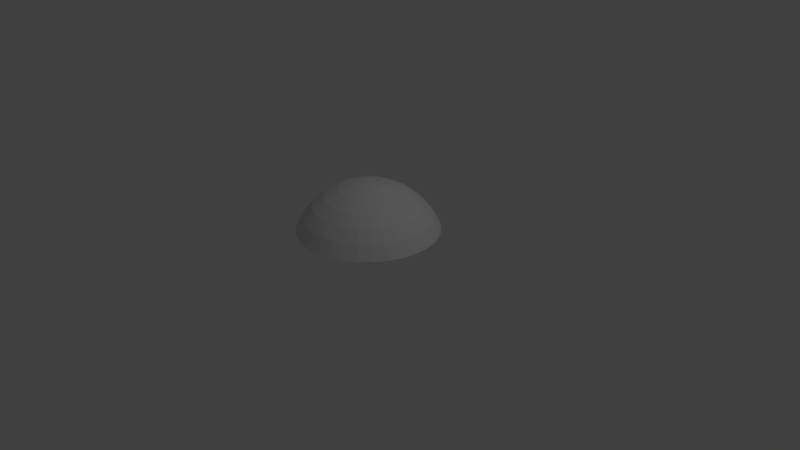 # Source: outerOrb.blend  (saved by Blender 2.79.0; exported with 4.5.12 LTS)
import bpy
from mathutils import Matrix  # noqa: F401  (used for matrix-valued properties, if any)

bpy.ops.wm.read_factory_settings(use_empty=True)
scene = bpy.context.scene
scene.name = 'Scene'

# ---- collections
col_collection_1 = bpy.data.collections.new('Collection 1'); scene.collection.children.link(col_collection_1)

# ---- world
world_world = bpy.data.worlds.new('World'); scene.world = world_world
world_world.color = (0.05088, 0.05088, 0.05088)
world_world.use_sun_shadow = False
world_world.sun_shadow_jitter_overblur = 0.0
world_world.cycles.sampling_method = 'MANUAL'

# ---- cameras
cam_camera = bpy.data.cameras.new('Camera')
cam_camera.clip_end = 100.0
cam_camera.lens = 35.0
cam_camera.sensor_width = 32.0
cam_camera.sensor_height = 18.0
cam_camera.ortho_scale = 7.314
cam_camera.dof.focus_distance = 0.0
cam_camera.dof.aperture_fstop = 128.0

# ---- lights
light_lamp = bpy.data.lights.new('Lamp', 'POINT')
light_lamp.transmission_factor = 0.0
light_lamp.cutoff_distance = 30.0
light_lamp.energy = 100.0
light_lamp.shadow_buffer_clip_start = 1.001
light_lamp.shadow_soft_size = 0.1
light_lamp.shadow_maximum_resolution = 0.006
light_lamp.use_absolute_resolution = True

# ---- meshes
me_sphere = bpy.data.meshes.new('Sphere')
me_sphere.from_pydata([(0.05641, 0.1868, 0.9808), (0.1107, 0.3663, 0.9239), (0.1606, 0.5318, 0.8315), (0.2045, 0.6769, 0.7071), (0.2404, 0.796, 0.5556), (0.2671, 0.8844, 0.3827), (0.09176, 0.1722, 0.9808), (0.18, 0.3377, 0.9239), (0.2613, 0.4903, 0.8315), (0.3326, 0.624, 0.7071), (0.3911, 0.7338, 0.5556), (0.4345, 0.8153, 0.3827), (0.1236, 0.151, 0.9808), (0.2424, 0.2961, 0.9239), (0.3519, 0.4299, 0.8315), (0.4479, 0.5471, 0.7071), (0.5267, 0.6434, 0.5556), (0.5853, 0.7149, 0.3827), (0.1507, 0.1239, 0.9808), (0.2955, 0.2431, 0.9239), (0.429, 0.353, 0.8315), (0.5461, 0.4492, 0.7071), (0.6421, 0.5282, 0.5556), (0.7135, 0.5869, 0.3827), (0.1719, 0.09217, 0.9808), (0.3373, 0.1808, 0.9239), (0.4897, 0.2625, 0.8315), (0.6232, 0.3341, 0.7071), (0.7328, 0.3928, 0.5556), (0.8143, 0.4365, 0.3827), (0.1866, 0.05685, 0.9808), (0.3661, 0.1115, 0.9239), (0.5315, 0.1619, 0.8315), (0.6764, 0.2061, 0.7071), (0.7954, 0.2423, 0.5556), (0.8838, 0.2692, 0.3827), (0.1941, 0.01935, 0.9808), (0.3808, 0.03796, 0.9239), (0.5528, 0.05511, 0.8315), (0.7036, 0.07014, 0.7071), (0.8274, 0.08248, 0.5556), (0.9193, 0.09165, 0.3827), (0.1942, -0.01889, 0.9808), (0.3809, -0.03706, 0.9239), (0.553, -0.0538, 0.8315), (0.7038, -0.06847, 0.7071), (0.8276, -0.08052, 0.5556), (0.9195, -0.08947, 0.3827), (0.1868, -0.05641, 0.9808), (0.3663, -0.1107, 0.9239), (0.5318, -0.1606, 0.8315), (0.6769, -0.2045, 0.7071), (0.796, -0.2404, 0.5556), (0.8844, -0.2671, 0.3827), (0.1722, -0.09176, 0.9808), (0.3377, -0.18, 0.9239), (0.4903, -0.2613, 0.8315), (0.624, -0.3326, 0.7071), (0.7338, -0.3911, 0.5556), (0.8153, -0.4345, 0.3827), (0.151, -0.1236, 0.9808), (0.2961, -0.2424, 0.9239), (0.4299, -0.3519, 0.8315), (0.5471, -0.4479, 0.7071), (0.6434, -0.5267, 0.5556), (0.7149, -0.5853, 0.3827), (0.1239, -0.1507, 0.9808), (0.2431, -0.2955, 0.9239), (0.353, -0.429, 0.8315), (0.4492, -0.5461, 0.7071), (0.5282, -0.6421, 0.5556), (0.5869, -0.7135, 0.3827), (0.09217, -0.1719, 0.9808), (0.1808, -0.3373, 0.9239), (0.2625, -0.4897, 0.8315), (0.3341, -0.6232, 0.7071), (0.3928, -0.7328, 0.5556), (0.4365, -0.8143, 0.3827), (0.05685, -0.1866, 0.9808), (0.1115, -0.3661, 0.9239), (0.1619, -0.5315, 0.8315), (0.2061, -0.6764, 0.7071), (0.2423, -0.7954, 0.5556), (0.2692, -0.8838, 0.3827), (0.01935, -0.1941, 0.9808), (0.03796, -0.3808, 0.9239), (0.05511, -0.5528, 0.8315), (0.07014, -0.7036, 0.7071), (0.08248, -0.8274, 0.5556), (0.09165, -0.9193, 0.3827), (-0.01889, -0.1942, 0.9808), (-0.03706, -0.3809, 0.9239), (-0.0538, -0.553, 0.8315), (-0.06847, -0.7038, 0.7071), (-0.08052, -0.8276, 0.5556), (-0.08947, -0.9195, 0.3827), (-0.05641, -0.1868, 0.9808), (-0.1107, -0.3663, 0.9239), (-0.1606, -0.5318, 0.8315), (-0.2045, -0.6769, 0.7071), (-0.2404, -0.796, 0.5556), (-0.2671, -0.8844, 0.3827), (-0.09176, -0.1722, 0.9808), (-0.18, -0.3377, 0.9239), (-0.2613, -0.4903, 0.8315), (-0.3326, -0.624, 0.7071), (-0.3911, -0.7338, 0.5556), (-0.4345, -0.8153, 0.3827), (-0.1236, -0.151, 0.9808), (-0.2424, -0.2961, 0.9239), (-0.3519, -0.4299, 0.8315), (-0.4479, -0.5471, 0.7071), (-0.5267, -0.6434, 0.5556), (-0.5853, -0.7149, 0.3827), (-0.1507, -0.1239, 0.9808), (-0.2955, -0.2431, 0.9239), (-0.429, -0.353, 0.8315), (-0.5461, -0.4492, 0.7071), (-0.6421, -0.5282, 0.5556), (-0.7135, -0.5869, 0.3827), (-3.139e-07, -4.527e-07, 1.0), (-0.1719, -0.09217, 0.9808), (-0.3373, -0.1808, 0.9239), (-0.4897, -0.2625, 0.8315), (-0.6232, -0.3341, 0.7071), (-0.7328, -0.3928, 0.5556), (-0.8143, -0.4365, 0.3827), (-0.1866, -0.05685, 0.9808), (-0.3661, -0.1115, 0.9239), (-0.5315, -0.1619, 0.8315), (-0.6764, -0.2061, 0.7071), (-0.7954, -0.2423, 0.5556), (-0.8838, -0.2692, 0.3827), (-0.1941, -0.01935, 0.9808), (-0.3808, -0.03796, 0.9239), (-0.5528, -0.05511, 0.8315), (-0.7036, -0.07014, 0.7071), (-0.8274, -0.08248, 0.5556), (-0.9193, -0.09165, 0.3827), (-0.1942, 0.01889, 0.9808), (-0.3809, 0.03706, 0.9239), (-0.553, 0.0538, 0.8315), (-0.7038, 0.06847, 0.7071), (-0.8276, 0.08052, 0.5556), (-0.9195, 0.08947, 0.3827), (-0.1868, 0.05641, 0.9808), (-0.3663, 0.1107, 0.9239), (-0.5318, 0.1606, 0.8315), (-0.6769, 0.2045, 0.7071), (-0.796, 0.2404, 0.5556), (-0.8844, 0.2671, 0.3827), (-0.1722, 0.09176, 0.9808), (-0.3377, 0.18, 0.9239), (-0.4903, 0.2613, 0.8315), (-0.624, 0.3326, 0.7071), (-0.7338, 0.3911, 0.5556), (-0.8153, 0.4345, 0.3827), (-0.151, 0.1236, 0.9808), (-0.2961, 0.2424, 0.9239), (-0.4299, 0.3519, 0.8315), (-0.5471, 0.4479, 0.7071), (-0.6434, 0.5267, 0.5556), (-0.7149, 0.5853, 0.3827), (-0.1239, 0.1507, 0.9808), (-0.2431, 0.2955, 0.9239), (-0.353, 0.429, 0.8315), (-0.4492, 0.5461, 0.7071), (-0.5282, 0.6421, 0.5556), (-0.5869, 0.7135, 0.3827), (-0.09217, 0.1719, 0.9808), (-0.1808, 0.3373, 0.9239), (-0.2625, 0.4897, 0.8315), (-0.3341, 0.6232, 0.7071), (-0.3928, 0.7328, 0.5556), (-0.4365, 0.8143, 0.3827), (-0.05685, 0.1866, 0.9808), (-0.1115, 0.3661, 0.9239), (-0.1619, 0.5315, 0.8315), (-0.2061, 0.6764, 0.7071), (-0.2423, 0.7954, 0.5556), (-0.2692, 0.8838, 0.3827), (-0.01935, 0.1941, 0.9808), (-0.03796, 0.3808, 0.9239), (-0.05511, 0.5528, 0.8315), (-0.07014, 0.7036, 0.7071), (-0.08248, 0.8274, 0.5556), (-0.09165, 0.9193, 0.3827), (0.01889, 0.1942, 0.9808), (0.03706, 0.3809, 0.9239), (0.0538, 0.553, 0.8315), (0.06847, 0.7038, 0.7071), (0.08052, 0.8276, 0.5556), (0.08947, 0.9195, 0.3827)], [], [(0, 120, 6), (1, 0, 6, 7), (2, 1, 7, 8), (3, 2, 8, 9), (4, 3, 9, 10), (5, 4, 10, 11), (6, 120, 12), (7, 6, 12, 13), (8, 7, 13, 14), (9, 8, 14, 15), (10, 9, 15, 16), (11, 10, 16, 17), (15, 14, 20, 21), (16, 15, 21, 22), (17, 16, 22, 23), (12, 120, 18), (13, 12, 18, 19), (14, 13, 19, 20), (18, 120, 24), (19, 18, 24, 25), (20, 19, 25, 26), (21, 20, 26, 27), (22, 21, 27, 28), (23, 22, 28, 29), (27, 26, 32, 33), (28, 27, 33, 34), (29, 28, 34, 35), (24, 120, 30), (25, 24, 30, 31), (26, 25, 31, 32), (30, 120, 36), (31, 30, 36, 37), (32, 31, 37, 38), (33, 32, 38, 39), (34, 33, 39, 40), (35, 34, 40, 41), (40, 39, 45, 46), (41, 40, 46, 47), (36, 120, 42), (37, 36, 42, 43), (38, 37, 43, 44), (39, 38, 44, 45), (42, 120, 48), (43, 42, 48, 49), (44, 43, 49, 50), (45, 44, 50, 51), (46, 45, 51, 52), (47, 46, 52, 53), (52, 51, 57, 58), (53, 52, 58, 59), (48, 120, 54), (49, 48, 54, 55), (50, 49, 55, 56), (51, 50, 56, 57), (55, 54, 60, 61), (56, 55, 61, 62), (57, 56, 62, 63), (58, 57, 63, 64), (59, 58, 64, 65), (54, 120, 60), (65, 64, 70, 71), (60, 120, 66), (61, 60, 66, 67), (62, 61, 67, 68), (63, 62, 68, 69), (64, 63, 69, 70), (68, 67, 73, 74), (69, 68, 74, 75), (70, 69, 75, 76), (71, 70, 76, 77), (66, 120, 72), (67, 66, 72, 73), (72, 120, 78), (73, 72, 78, 79), (74, 73, 79, 80), (75, 74, 80, 81), (76, 75, 81, 82), (77, 76, 82, 83), (80, 79, 85, 86), (81, 80, 86, 87), (82, 81, 87, 88), (83, 82, 88, 89), (78, 120, 84), (79, 78, 84, 85), (84, 120, 90), (85, 84, 90, 91), (86, 85, 91, 92), (87, 86, 92, 93), (88, 87, 93, 94), (89, 88, 94, 95), (93, 92, 98, 99), (94, 93, 99, 100), (95, 94, 100, 101), (90, 120, 96), (91, 90, 96, 97), (92, 91, 97, 98), (96, 120, 102), (97, 96, 102, 103), (98, 97, 103, 104), (99, 98, 104, 105), (100, 99, 105, 106), (101, 100, 106, 107), (105, 104, 110, 111), (106, 105, 111, 112), (107, 106, 112, 113), (102, 120, 108), (103, 102, 108, 109), (104, 103, 109, 110), (108, 120, 114), (109, 108, 114, 115), (110, 109, 115, 116), (111, 110, 116, 117), (112, 111, 117, 118), (113, 112, 118, 119), (118, 117, 124, 125), (119, 118, 125, 126), (114, 120, 121), (115, 114, 121, 122), (116, 115, 122, 123), (117, 116, 123, 124), (122, 121, 127, 128), (123, 122, 128, 129), (124, 123, 129, 130), (125, 124, 130, 131), (126, 125, 131, 132), (121, 120, 127), (132, 131, 137, 138), (127, 120, 133), (128, 127, 133, 134), (129, 128, 134, 135), (130, 129, 135, 136), (131, 130, 136, 137), (134, 133, 139, 140), (135, 134, 140, 141), (136, 135, 141, 142), (137, 136, 142, 143), (138, 137, 143, 144), (133, 120, 139), (144, 143, 149, 150), (139, 120, 145), (140, 139, 145, 146), (141, 140, 146, 147), (142, 141, 147, 148), (143, 142, 148, 149), (147, 146, 152, 153), (148, 147, 153, 154), (149, 148, 154, 155), (150, 149, 155, 156), (145, 120, 151), (146, 145, 151, 152), (151, 120, 157), (152, 151, 157, 158), (153, 152, 158, 159), (154, 153, 159, 160), (155, 154, 160, 161), (156, 155, 161, 162), (159, 158, 164, 165), (160, 159, 165, 166), (161, 160, 166, 167), (162, 161, 167, 168), (157, 120, 163), (158, 157, 163, 164), (163, 120, 169), (164, 163, 169, 170), (165, 164, 170, 171), (166, 165, 171, 172), (167, 166, 172, 173), (168, 167, 173, 174), (172, 171, 177, 178), (173, 172, 178, 179), (174, 173, 179, 180), (169, 120, 175), (170, 169, 175, 176), (171, 170, 176, 177), (175, 120, 181), (176, 175, 181, 182), (177, 176, 182, 183), (178, 177, 183, 184), (179, 178, 184, 185), (180, 179, 185, 186), (185, 184, 190, 191), (186, 185, 191, 192), (181, 120, 187), (182, 181, 187, 188), (183, 182, 188, 189), (184, 183, 189, 190), (187, 120, 0), (188, 187, 0, 1), (189, 188, 1, 2), (190, 189, 2, 3), (191, 190, 3, 4), (192, 191, 4, 5)])
_uv = me_sphere.uv_layers.new(name='UVMap')
_uv.uv.foreach_set('vector', [0.5243, 0.5797, 0.5001, 0.5, 0.5394, 0.5734, 0.549, 0.6596, 0.5243, 0.5797, 0.5394, 0.5734, 0.5785, 0.6473, 0.5742, 0.7393, 0.549, 0.6596, 0.5785, 0.6473, 0.6171, 0.7215, 0.6003, 0.8188, 0.5742, 0.7393, 0.6171, 0.7215, 0.6549, 0.7961, 0.6275, 0.8979, 0.6003, 0.8188, 0.6549, 0.7961, 0.6917, 0.8712, 0.6559, 0.9765, 0.6275, 0.8979, 0.6917, 0.8712, 0.7273, 0.9469, 0.5394, 0.5734, 0.5001, 0.5, 0.5529, 0.5643, 0.5791, 0.647, 0.5394, 0.5734, 0.5529, 0.5643, 0.6057, 0.6292, 0.6194, 0.7202, 0.5791, 0.647, 0.6057, 0.6292, 0.6581, 0.6944, 0.6605, 0.7931, 0.6194, 0.7202, 0.6581, 0.6944, 0.7097, 0.7602, 0.7026, 0.8653, 0.6605, 0.7931, 0.7097, 0.7602, 0.7604, 0.8267, 0.7459, 0.9369, 0.7026, 0.8653, 0.7604, 0.8267, 0.8101, 0.894, 0.7146, 0.7561, 0.6601, 0.6927, 0.6929, 0.6599, 0.7564, 0.7143, 0.77, 0.8188, 0.7146, 0.7561, 0.7564, 0.7143, 0.8191, 0.7696, 0.8264, 0.8806, 0.77, 0.8188, 0.8191, 0.7696, 0.881, 0.8259, 0.5529, 0.5643, 0.5001, 0.5, 0.5645, 0.5528, 0.6063, 0.6287, 0.5529, 0.5643, 0.5645, 0.5528, 0.6289, 0.6061, 0.6601, 0.6927, 0.6063, 0.6287, 0.6289, 0.6061, 0.6929, 0.6599, 0.5645, 0.5528, 0.5001, 0.5, 0.5735, 0.5392, 0.6293, 0.6056, 0.5645, 0.5528, 0.5735, 0.5392, 0.6471, 0.579, 0.6946, 0.6579, 0.6293, 0.6056, 0.6471, 0.579, 0.7204, 0.6192, 0.7604, 0.7094, 0.6946, 0.6579, 0.7204, 0.6192, 0.7932, 0.6603, 0.8269, 0.7601, 0.7604, 0.7094, 0.7932, 0.6603, 0.8655, 0.7023, 0.8942, 0.8097, 0.8269, 0.7601, 0.8655, 0.7023, 0.9371, 0.7455, 0.7962, 0.6547, 0.7216, 0.6169, 0.7394, 0.574, 0.8189, 0.6, 0.8714, 0.6914, 0.7962, 0.6547, 0.8189, 0.6, 0.898, 0.6272, 0.947, 0.7269, 0.8714, 0.6914, 0.898, 0.6272, 0.9766, 0.6556, 0.5735, 0.5392, 0.5001, 0.5, 0.5798, 0.5242, 0.6474, 0.5783, 0.5735, 0.5392, 0.5798, 0.5242, 0.6597, 0.5488, 0.7216, 0.6169, 0.6474, 0.5783, 0.6597, 0.5488, 0.7394, 0.574, 0.5798, 0.5242, 0.5001, 0.5, 0.5829, 0.5082, 0.6599, 0.5481, 0.5798, 0.5242, 0.5829, 0.5082, 0.6661, 0.5167, 0.7402, 0.5714, 0.6599, 0.5481, 0.6661, 0.5167, 0.7492, 0.5259, 0.8207, 0.5939, 0.7402, 0.5714, 0.7492, 0.5259, 0.8323, 0.5359, 0.9016, 0.6153, 0.8207, 0.5939, 0.8323, 0.5359, 0.9151, 0.5471, 0.9827, 0.6354, 0.9016, 0.6153, 0.9151, 0.5471, 0.9978, 0.5596, 0.9164, 0.5348, 0.8329, 0.5296, 0.8329, 0.4704, 0.9164, 0.4652, 0.9999, 0.5386, 0.9164, 0.5348, 0.9164, 0.4652, 0.9999, 0.4614, 0.5829, 0.5082, 0.5001, 0.5, 0.5829, 0.4918, 0.6662, 0.516, 0.5829, 0.5082, 0.5829, 0.4918, 0.6662, 0.484, 0.7495, 0.5232, 0.6662, 0.516, 0.6662, 0.484, 0.7495, 0.4768, 0.8329, 0.5296, 0.7495, 0.5232, 0.7495, 0.4768, 0.8329, 0.4704, 0.5829, 0.4918, 0.5001, 0.5, 0.5798, 0.4758, 0.6661, 0.4833, 0.5829, 0.4918, 0.5798, 0.4758, 0.6599, 0.4519, 0.7493, 0.4741, 0.6661, 0.4833, 0.6599, 0.4519, 0.7402, 0.4286, 0.8323, 0.4641, 0.7493, 0.4741, 0.7402, 0.4286, 0.8207, 0.4061, 0.9152, 0.4529, 0.8323, 0.4641, 0.8207, 0.4061, 0.9016, 0.3847, 0.9978, 0.4404, 0.9152, 0.4529, 0.9016, 0.3847, 0.9828, 0.3646, 0.898, 0.3728, 0.8189, 0.4, 0.7963, 0.3453, 0.8714, 0.3086, 0.9767, 0.3444, 0.898, 0.3728, 0.8714, 0.3086, 0.9471, 0.2731, 0.5798, 0.4758, 0.5001, 0.5, 0.5735, 0.4608, 0.6597, 0.4512, 0.5798, 0.4758, 0.5735, 0.4608, 0.6474, 0.4217, 0.7394, 0.426, 0.6597, 0.4512, 0.6474, 0.4217, 0.7217, 0.3831, 0.8189, 0.4, 0.7394, 0.426, 0.7217, 0.3831, 0.7963, 0.3453, 0.6471, 0.421, 0.5735, 0.4608, 0.5645, 0.4472, 0.6293, 0.3944, 0.7204, 0.3808, 0.6471, 0.421, 0.6293, 0.3944, 0.6946, 0.3421, 0.7933, 0.3397, 0.7204, 0.3808, 0.6946, 0.3421, 0.7604, 0.2905, 0.8656, 0.2977, 0.7933, 0.3397, 0.7604, 0.2905, 0.8269, 0.2398, 0.9372, 0.2545, 0.8656, 0.2977, 0.8269, 0.2398, 0.8942, 0.1902, 0.5735, 0.4608, 0.5001, 0.5, 0.5645, 0.4472, 0.8809, 0.1739, 0.8191, 0.2302, 0.7699, 0.1811, 0.8262, 0.1193, 0.5645, 0.4472, 0.5001, 0.5, 0.5529, 0.4357, 0.6289, 0.3939, 0.5645, 0.4472, 0.5529, 0.4357, 0.6063, 0.3712, 0.6929, 0.3401, 0.6289, 0.3939, 0.6063, 0.3712, 0.6601, 0.3072, 0.7564, 0.2856, 0.6929, 0.3401, 0.6601, 0.3072, 0.7146, 0.2438, 0.8191, 0.2302, 0.7564, 0.2856, 0.7146, 0.2438, 0.7699, 0.1811, 0.658, 0.3055, 0.6057, 0.3708, 0.5791, 0.353, 0.6194, 0.2797, 0.7096, 0.2397, 0.658, 0.3055, 0.6194, 0.2797, 0.6604, 0.2068, 0.7603, 0.1732, 0.7096, 0.2397, 0.6604, 0.2068, 0.7025, 0.1346, 0.81, 0.1059, 0.7603, 0.1732, 0.7025, 0.1346, 0.7457, 0.06294, 0.5529, 0.4357, 0.5001, 0.5, 0.5394, 0.4266, 0.6057, 0.3708, 0.5529, 0.4357, 0.5394, 0.4266, 0.5791, 0.353, 0.5394, 0.4266, 0.5001, 0.5, 0.5243, 0.4204, 0.5785, 0.3527, 0.5394, 0.4266, 0.5243, 0.4204, 0.5489, 0.3404, 0.617, 0.2785, 0.5785, 0.3527, 0.5489, 0.3404, 0.5741, 0.2607, 0.6548, 0.2038, 0.617, 0.2785, 0.5741, 0.2607, 0.6002, 0.1812, 0.6916, 0.1287, 0.6548, 0.2038, 0.6002, 0.1812, 0.6273, 0.1021, 0.7271, 0.05298, 0.6916, 0.1287, 0.6273, 0.1021, 0.6557, 0.02341, 0.5716, 0.2599, 0.5482, 0.3402, 0.5168, 0.334, 0.526, 0.2508, 0.5941, 0.1793, 0.5716, 0.2599, 0.526, 0.2508, 0.5361, 0.1678, 0.6155, 0.09846, 0.5941, 0.1793, 0.5361, 0.1678, 0.5473, 0.08489, 0.6356, 0.01727, 0.6155, 0.09846, 0.5473, 0.08489, 0.5598, 0.002189, 0.5243, 0.4204, 0.5001, 0.5, 0.5083, 0.4172, 0.5482, 0.3402, 0.5243, 0.4204, 0.5083, 0.4172, 0.5168, 0.334, 0.5083, 0.4172, 0.5001, 0.5, 0.492, 0.4172, 0.5161, 0.3339, 0.5083, 0.4172, 0.492, 0.4172, 0.4841, 0.3339, 0.5234, 0.2506, 0.5161, 0.3339, 0.4841, 0.3339, 0.4769, 0.2506, 0.5297, 0.1672, 0.5234, 0.2506, 0.4769, 0.2506, 0.4706, 0.1671, 0.5349, 0.08366, 0.5297, 0.1672, 0.4706, 0.1671, 0.4654, 0.08366, 0.5388, 0.0001048, 0.5349, 0.08366, 0.4654, 0.08366, 0.4615, 9.998e-05, 0.4642, 0.1678, 0.4742, 0.2508, 0.4287, 0.2599, 0.4062, 0.1793, 0.453, 0.08486, 0.4642, 0.1678, 0.4062, 0.1793, 0.3848, 0.09843, 0.4405, 0.00215, 0.453, 0.08486, 0.3848, 0.09843, 0.3647, 0.01722, 0.492, 0.4172, 0.5001, 0.5, 0.4759, 0.4204, 0.4834, 0.334, 0.492, 0.4172, 0.4759, 0.4204, 0.452, 0.3402, 0.4742, 0.2508, 0.4834, 0.334, 0.452, 0.3402, 0.4287, 0.2599, 0.4759, 0.4204, 0.5001, 0.5, 0.4609, 0.4266, 0.4513, 0.3404, 0.4759, 0.4204, 0.4609, 0.4266, 0.4218, 0.3527, 0.4261, 0.2606, 0.4513, 0.3404, 0.4218, 0.3527, 0.3832, 0.2784, 0.4001, 0.1811, 0.4261, 0.2606, 0.3832, 0.2784, 0.3454, 0.2038, 0.3729, 0.102, 0.4001, 0.1811, 0.3454, 0.2038, 0.3087, 0.1286, 0.3445, 0.02333, 0.3729, 0.102, 0.3087, 0.1286, 0.2731, 0.0529, 0.3398, 0.2068, 0.3808, 0.2797, 0.3422, 0.3055, 0.2906, 0.2396, 0.2977, 0.1345, 0.3398, 0.2068, 0.2906, 0.2396, 0.2399, 0.1731, 0.2545, 0.06282, 0.2977, 0.1345, 0.2399, 0.1731, 0.1902, 0.1058, 0.4609, 0.4266, 0.5001, 0.5, 0.4473, 0.4357, 0.4211, 0.353, 0.4609, 0.4266, 0.4473, 0.4357, 0.3945, 0.3708, 0.3808, 0.2797, 0.4211, 0.353, 0.3945, 0.3708, 0.3422, 0.3055, 0.4473, 0.4357, 0.5001, 0.5, 0.4358, 0.4472, 0.394, 0.3712, 0.4473, 0.4357, 0.4358, 0.4472, 0.3713, 0.3939, 0.3401, 0.3072, 0.394, 0.3712, 0.3713, 0.3939, 0.3073, 0.34, 0.2856, 0.2437, 0.3401, 0.3072, 0.3073, 0.34, 0.2438, 0.2855, 0.2303, 0.181, 0.2856, 0.2437, 0.2438, 0.2855, 0.1811, 0.2301, 0.1739, 0.1191, 0.2303, 0.181, 0.1811, 0.2301, 0.1193, 0.1738, 0.1732, 0.2397, 0.2397, 0.2904, 0.2069, 0.3396, 0.1346, 0.2976, 0.1059, 0.1901, 0.1732, 0.2397, 0.1346, 0.2976, 0.06292, 0.2543, 0.4358, 0.4472, 0.5001, 0.5, 0.4267, 0.4608, 0.3709, 0.3944, 0.4358, 0.4472, 0.4267, 0.4608, 0.3531, 0.421, 0.3056, 0.3421, 0.3709, 0.3944, 0.3531, 0.421, 0.2798, 0.3807, 0.2397, 0.2904, 0.3056, 0.3421, 0.2798, 0.3807, 0.2069, 0.3396, 0.3527, 0.4216, 0.4267, 0.4608, 0.4204, 0.4759, 0.3405, 0.4512, 0.2785, 0.3831, 0.3527, 0.4216, 0.3405, 0.4512, 0.2607, 0.426, 0.2039, 0.3453, 0.2785, 0.3831, 0.2607, 0.426, 0.1812, 0.3999, 0.1287, 0.3085, 0.2039, 0.3453, 0.1812, 0.3999, 0.1021, 0.3728, 0.05297, 0.2729, 0.1287, 0.3085, 0.1021, 0.3728, 0.02338, 0.3443, 0.4267, 0.4608, 0.5001, 0.5, 0.4204, 0.4759, 0.01716, 0.3647, 0.0984, 0.3848, 0.08485, 0.453, 0.002111, 0.4405, 0.4204, 0.4759, 0.5001, 0.5, 0.4173, 0.4919, 0.3403, 0.4519, 0.4204, 0.4759, 0.4173, 0.4919, 0.334, 0.4833, 0.2599, 0.4286, 0.3403, 0.4519, 0.334, 0.4833, 0.2508, 0.4742, 0.1793, 0.4061, 0.2599, 0.4286, 0.2508, 0.4742, 0.1678, 0.4642, 0.0984, 0.3848, 0.1793, 0.4061, 0.1678, 0.4642, 0.08485, 0.453, 0.334, 0.484, 0.4173, 0.4919, 0.4173, 0.5082, 0.334, 0.516, 0.2506, 0.4768, 0.334, 0.484, 0.334, 0.516, 0.2506, 0.5233, 0.1672, 0.4704, 0.2506, 0.4768, 0.2506, 0.5233, 0.1672, 0.5296, 0.08368, 0.4652, 0.1672, 0.4704, 0.1672, 0.5296, 0.08368, 0.5348, 0.0001078, 0.4613, 0.08368, 0.4652, 0.08368, 0.5348, 9.998e-05, 0.5386, 0.4173, 0.4919, 0.5001, 0.5, 0.4173, 0.5082, 0.002154, 0.5598, 0.08488, 0.5473, 0.09848, 0.6155, 0.01726, 0.6356, 0.4173, 0.5082, 0.5001, 0.5, 0.4204, 0.5242, 0.334, 0.5168, 0.4173, 0.5082, 0.4204, 0.5242, 0.3403, 0.5482, 0.2509, 0.526, 0.334, 0.5168, 0.3403, 0.5482, 0.2599, 0.5716, 0.1678, 0.5361, 0.2509, 0.526, 0.2599, 0.5716, 0.1794, 0.5941, 0.08488, 0.5473, 0.1678, 0.5361, 0.1794, 0.5941, 0.09848, 0.6155, 0.2607, 0.5741, 0.3405, 0.5489, 0.3528, 0.5784, 0.2785, 0.617, 0.1812, 0.6002, 0.2607, 0.5741, 0.2785, 0.617, 0.2039, 0.6549, 0.1021, 0.6274, 0.1812, 0.6002, 0.2039, 0.6549, 0.1287, 0.6916, 0.02342, 0.6558, 0.1021, 0.6274, 0.1287, 0.6916, 0.05303, 0.7272, 0.4204, 0.5242, 0.5001, 0.5, 0.4267, 0.5393, 0.3405, 0.5489, 0.4204, 0.5242, 0.4267, 0.5393, 0.3528, 0.5784, 0.4267, 0.5393, 0.5001, 0.5, 0.4358, 0.5528, 0.3531, 0.5791, 0.4267, 0.5393, 0.4358, 0.5528, 0.3709, 0.6057, 0.2798, 0.6194, 0.3531, 0.5791, 0.3709, 0.6057, 0.3056, 0.658, 0.2069, 0.6605, 0.2798, 0.6194, 0.3056, 0.658, 0.2398, 0.7097, 0.1346, 0.7026, 0.2069, 0.6605, 0.2398, 0.7097, 0.1733, 0.7604, 0.063, 0.7458, 0.1346, 0.7026, 0.1733, 0.7604, 0.106, 0.8101, 0.3073, 0.6601, 0.3714, 0.6062, 0.394, 0.6288, 0.3402, 0.6929, 0.2439, 0.7146, 0.3073, 0.6601, 0.3402, 0.6929, 0.2857, 0.7564, 0.1812, 0.77, 0.2439, 0.7146, 0.2857, 0.7564, 0.2304, 0.8191, 0.1194, 0.8264, 0.1812, 0.77, 0.2304, 0.8191, 0.1741, 0.881, 0.4358, 0.5528, 0.5001, 0.5, 0.4473, 0.5644, 0.3714, 0.6062, 0.4358, 0.5528, 0.4473, 0.5644, 0.394, 0.6288, 0.4473, 0.5644, 0.5001, 0.5, 0.4609, 0.5734, 0.3946, 0.6293, 0.4473, 0.5644, 0.4609, 0.5734, 0.4212, 0.6471, 0.3423, 0.6946, 0.3946, 0.6293, 0.4212, 0.6471, 0.3809, 0.7204, 0.2907, 0.7604, 0.3423, 0.6946, 0.3809, 0.7204, 0.3399, 0.7933, 0.24, 0.827, 0.2907, 0.7604, 0.3399, 0.7933, 0.2978, 0.8656, 0.1904, 0.8944, 0.24, 0.827, 0.2978, 0.8656, 0.2547, 0.9373, 0.3455, 0.7963, 0.3833, 0.7216, 0.4262, 0.7394, 0.4002, 0.8189, 0.3088, 0.8714, 0.3455, 0.7963, 0.4002, 0.8189, 0.3731, 0.898, 0.2733, 0.9472, 0.3088, 0.8714, 0.3731, 0.898, 0.3447, 0.9767, 0.4609, 0.5734, 0.5001, 0.5, 0.476, 0.5797, 0.4218, 0.6474, 0.4609, 0.5734, 0.476, 0.5797, 0.4514, 0.6596, 0.3833, 0.7216, 0.4218, 0.6474, 0.4514, 0.6596, 0.4262, 0.7394, 0.476, 0.5797, 0.5001, 0.5, 0.492, 0.5829, 0.4521, 0.6598, 0.476, 0.5797, 0.492, 0.5829, 0.4835, 0.6661, 0.4288, 0.7402, 0.4521, 0.6598, 0.4835, 0.6661, 0.4743, 0.7492, 0.4063, 0.8207, 0.4288, 0.7402, 0.4743, 0.7492, 0.4643, 0.8323, 0.3849, 0.9016, 0.4063, 0.8207, 0.4643, 0.8323, 0.4532, 0.9152, 0.3649, 0.9828, 0.3849, 0.9016, 0.4532, 0.9152, 0.4407, 0.9979, 0.4655, 0.9163, 0.4707, 0.8329, 0.5298, 0.8328, 0.5351, 0.9163, 0.4617, 0.9999, 0.4655, 0.9163, 0.5351, 0.9163, 0.539, 0.9999, 0.492, 0.5829, 0.5001, 0.5, 0.5083, 0.5828, 0.4842, 0.6661, 0.492, 0.5829, 0.5083, 0.5828, 0.5162, 0.6661, 0.477, 0.7495, 0.4842, 0.6661, 0.5162, 0.6661, 0.5234, 0.7494, 0.4707, 0.8329, 0.477, 0.7495, 0.5234, 0.7494, 0.5298, 0.8328, 0.5083, 0.5828, 0.5001, 0.5, 0.5243, 0.5797, 0.5169, 0.666, 0.5083, 0.5828, 0.5243, 0.5797, 0.5483, 0.6598, 0.5261, 0.7492, 0.5169, 0.666, 0.5483, 0.6598, 0.5717, 0.7401, 0.5362, 0.8322, 0.5261, 0.7492, 0.5717, 0.7401, 0.5942, 0.8206, 0.5474, 0.9151, 0.5362, 0.8322, 0.5942, 0.8206, 0.6156, 0.9015, 0.5599, 0.9978, 0.5474, 0.9151, 0.6156, 0.9015, 0.6357, 0.9827])
me_sphere.use_remesh_preserve_volume = False
me_sphere.use_remesh_preserve_attributes = False
me_sphere.use_mirror_vertex_groups = False
me_sphere.update()

# ---- objects
ob_sphere = bpy.data.objects.new('Sphere', me_sphere)
ob_lamp = bpy.data.objects.new('Lamp', light_lamp)
ob_camera = bpy.data.objects.new('Camera', cam_camera)

# ---- transforms, parenting, visibility, modifiers, constraints
ob_sphere.location = (0.0, 0.0, 0.0)
ob_sphere.lineart.crease_threshold = 0.0
ob_lamp.location = (4.076, 1.005, 5.904)
ob_lamp.rotation_euler = (0.6503, 0.05522, 1.866)
ob_lamp.lock_rotations_4d = False
ob_lamp.empty_display_type = 'ARROWS'
ob_lamp.color = (0.0, 0.0, 0.0, 0.0)
ob_lamp.lineart.crease_threshold = 0.0
ob_camera.location = (7.481, -6.508, 5.344)
ob_camera.rotation_euler = (1.109, 0.0, 0.8149)
ob_camera.lock_rotations_4d = False
ob_camera.empty_display_type = 'ARROWS'
ob_camera.color = (0.0, 0.0, 0.0, 0.0)
ob_camera.display_type = 'WIRE'
ob_camera.lineart.crease_threshold = 0.0

# ---- collection membership
col_collection_1.objects.link(ob_sphere)
col_collection_1.objects.link(ob_lamp)
col_collection_1.objects.link(ob_camera)

# ---- scene / render settings (as saved in the file)
scene.camera = ob_camera
scene.frame_start = 1; scene.frame_end = 250; scene.frame_set(1)
scene.render.engine = 'BLENDER_EEVEE_NEXT'
scene.render.resolution_percentage = 50
scene.render.dither_intensity = 0.0
scene.cycles.use_denoising = False
scene.cycles.samples = 128
scene.cycles.sampling_pattern = 'TABULATED_SOBOL'
scene.cycles.use_adaptive_sampling = False
scene.cycles.use_light_tree = False
scene.cycles.blur_glossy = 0.0
scene.cycles.sample_clamp_indirect = 0.0
scene.view_settings.view_transform = 'Standard'
bpy.context.view_layer.update()
